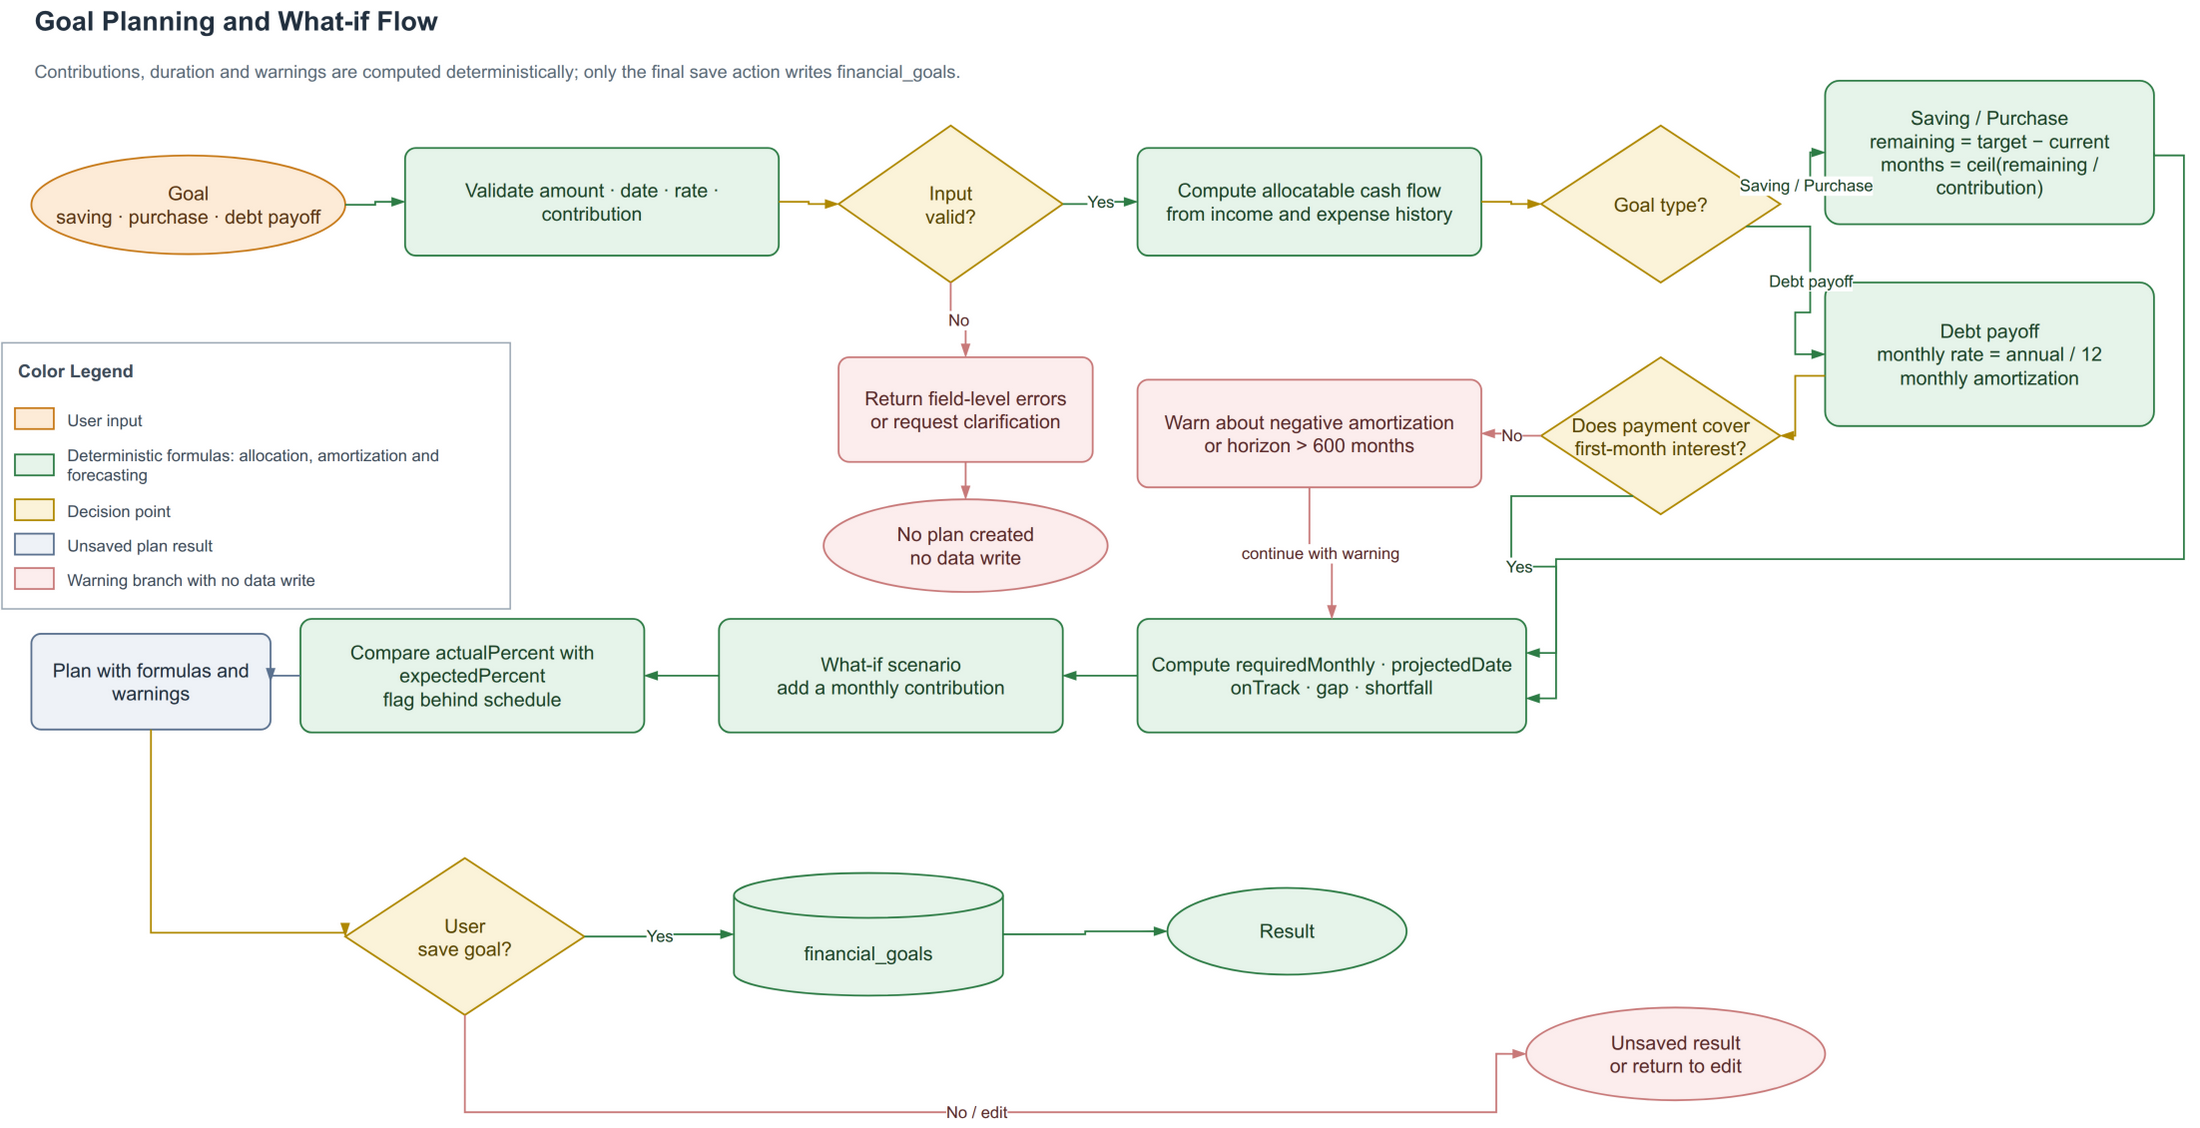

The diagram above was exported from draw.io. Its source (the exported page's mxGraphModel, read from the mxfile embedded in the PNG):
<mxGraphModel dx="1200" dy="800" grid="1" gridSize="10" guides="1" tooltips="1" connect="1" arrows="1" fold="1" page="1" pageScale="1" pageWidth="1500" pageHeight="790" math="0" shadow="0">
  <root>
    <mxCell id="0" />
    <mxCell id="1" parent="0" />
    <mxCell id="t" value="&lt;b&gt;Goal Planning and What-if Flow&lt;/b&gt;" style="text;html=1;align=left;verticalAlign=middle;fontSize=18;fontColor=#22303F;" vertex="1" parent="1">
      <mxGeometry x="40" y="16" width="1120" height="28" as="geometry" />
    </mxCell>
    <mxCell id="st" value="Contributions, duration and warnings are computed deterministically; only the final save action writes financial_goals." style="text;html=1;align=left;verticalAlign=middle;fontSize=12;fontColor=#5A6A78;whiteSpace=wrap;" vertex="1" parent="1">
      <mxGeometry x="40" y="46" width="1240" height="36" as="geometry" />
    </mxCell>
    <mxCell id="start" value="Goal&#10;saving · purchase · debt payoff" style="ellipse;whiteSpace=wrap;html=1;spacing=5;fillColor=#FDEBD7;strokeColor=#C87A18;fontColor=#5A3512;fontSize=13;strokeWidth=1.2;" vertex="1" parent="1">
      <mxGeometry x="40" y="120" width="210" height="66" as="geometry" />
    </mxCell>
    <mxCell id="validate" value="Validate amount · date · rate · contribution" style="rounded=1;arcSize=10;whiteSpace=wrap;html=1;spacing=6;align=center;verticalAlign=middle;fillColor=#E6F4EA;strokeColor=#2E7D46;fontColor=#1B4429;fontSize=13;strokeWidth=1.2;" vertex="1" parent="1">
      <mxGeometry x="290" y="115" width="250" height="72" as="geometry" />
    </mxCell>
    <mxCell id="valid" value="Input&#10;valid?" style="rhombus;whiteSpace=wrap;html=1;spacing=5;align=center;verticalAlign=middle;fillColor=#FBF3D9;strokeColor=#B08900;fontColor=#5A4700;fontSize=13;strokeWidth=1.2;" vertex="1" parent="1">
      <mxGeometry x="580" y="100" width="150" height="105" as="geometry" />
    </mxCell>
    <mxCell id="error" value="Return field-level errors&#10;or request clarification" style="rounded=1;arcSize=10;whiteSpace=wrap;html=1;spacing=6;align=center;verticalAlign=middle;fillColor=#FCEDED;strokeColor=#C97A7A;fontColor=#5A2A2A;fontSize=13;strokeWidth=1.2;" vertex="1" parent="1">
      <mxGeometry x="580" y="255" width="170" height="70" as="geometry" />
    </mxCell>
    <mxCell id="invalid_end" value="No plan created&#10;no data write" style="ellipse;whiteSpace=wrap;html=1;spacing=5;fillColor=#FCEDED;strokeColor=#C97A7A;fontColor=#5A2A2A;fontSize=13;strokeWidth=1.2;" vertex="1" parent="1">
      <mxGeometry x="570" y="350" width="190" height="62" as="geometry" />
    </mxCell>
    <mxCell id="surplus" value="Compute allocatable cash flow&#10;from income and expense history" style="rounded=1;arcSize=10;whiteSpace=wrap;html=1;spacing=6;align=center;verticalAlign=middle;fillColor=#E6F4EA;strokeColor=#2E7D46;fontColor=#1B4429;fontSize=13;strokeWidth=1.2;" vertex="1" parent="1">
      <mxGeometry x="780" y="115" width="230" height="72" as="geometry" />
    </mxCell>
    <mxCell id="type" value="Goal type?" style="rhombus;whiteSpace=wrap;html=1;spacing=5;align=center;verticalAlign=middle;fillColor=#FBF3D9;strokeColor=#B08900;fontColor=#5A4700;fontSize=13;strokeWidth=1.2;" vertex="1" parent="1">
      <mxGeometry x="1050" y="100" width="160" height="105" as="geometry" />
    </mxCell>
    <mxCell id="saving" value="Saving / Purchase&#10;remaining = target − current&#10;months = ceil(remaining / contribution)" style="rounded=1;arcSize=10;whiteSpace=wrap;html=1;spacing=6;align=center;verticalAlign=middle;fillColor=#E6F4EA;strokeColor=#2E7D46;fontColor=#1B4429;fontSize=13;strokeWidth=1.2;" vertex="1" parent="1">
      <mxGeometry x="1240" y="70" width="220" height="96" as="geometry" />
    </mxCell>
    <mxCell id="debt" value="Debt payoff&#10;monthly rate = annual / 12&#10;monthly amortization" style="rounded=1;arcSize=10;whiteSpace=wrap;html=1;spacing=6;align=center;verticalAlign=middle;fillColor=#E6F4EA;strokeColor=#2E7D46;fontColor=#1B4429;fontSize=13;strokeWidth=1.2;" vertex="1" parent="1">
      <mxGeometry x="1240" y="205" width="220" height="96" as="geometry" />
    </mxCell>
    <mxCell id="interest" value="Does payment cover&#10;first-month interest?" style="rhombus;whiteSpace=wrap;html=1;spacing=5;align=center;verticalAlign=middle;fillColor=#FBF3D9;strokeColor=#B08900;fontColor=#5A4700;fontSize=13;strokeWidth=1.2;" vertex="1" parent="1">
      <mxGeometry x="1050" y="255" width="160" height="105" as="geometry" />
    </mxCell>
    <mxCell id="warn" value="Warn about negative amortization&#10;or horizon &gt; 600 months" style="rounded=1;arcSize=10;whiteSpace=wrap;html=1;spacing=6;align=center;verticalAlign=middle;fillColor=#FCEDED;strokeColor=#C97A7A;fontColor=#5A2A2A;fontSize=13;strokeWidth=1.2;" vertex="1" parent="1">
      <mxGeometry x="780" y="270" width="230" height="72" as="geometry" />
    </mxCell>
    <mxCell id="deadline" value="Compute requiredMonthly · projectedDate&#10;onTrack · gap · shortfall" style="rounded=1;arcSize=10;whiteSpace=wrap;html=1;spacing=6;align=center;verticalAlign=middle;fillColor=#E6F4EA;strokeColor=#2E7D46;fontColor=#1B4429;fontSize=13;strokeWidth=1.2;" vertex="1" parent="1">
      <mxGeometry x="780" y="430" width="260" height="76" as="geometry" />
    </mxCell>
    <mxCell id="whatif" value="What-if scenario&#10;add a monthly contribution" style="rounded=1;arcSize=10;whiteSpace=wrap;html=1;spacing=6;align=center;verticalAlign=middle;fillColor=#E6F4EA;strokeColor=#2E7D46;fontColor=#1B4429;fontSize=13;strokeWidth=1.2;" vertex="1" parent="1">
      <mxGeometry x="500" y="430" width="230" height="76" as="geometry" />
    </mxCell>
    <mxCell id="progress" value="Compare actualPercent with expectedPercent&#10;flag behind schedule" style="rounded=1;arcSize=10;whiteSpace=wrap;html=1;spacing=6;align=center;verticalAlign=middle;fillColor=#E6F4EA;strokeColor=#2E7D46;fontColor=#1B4429;fontSize=13;strokeWidth=1.2;" vertex="1" parent="1">
      <mxGeometry x="220" y="430" width="230" height="76" as="geometry" />
    </mxCell>
    <mxCell id="plan" value="Plan with formulas and warnings" style="rounded=1;arcSize=10;whiteSpace=wrap;html=1;spacing=6;align=center;verticalAlign=middle;fillColor=#EEF2F7;strokeColor=#5B7290;fontColor=#22303F;fontSize=13;strokeWidth=1.2;" vertex="1" parent="1">
      <mxGeometry x="40" y="440" width="160" height="64" as="geometry" />
    </mxCell>
    <mxCell id="saveq" value="User&#10;save goal?" style="rhombus;whiteSpace=wrap;html=1;spacing=5;align=center;verticalAlign=middle;fillColor=#FBF3D9;strokeColor=#B08900;fontColor=#5A4700;fontSize=13;strokeWidth=1.2;" vertex="1" parent="1">
      <mxGeometry x="250" y="590" width="160" height="105" as="geometry" />
    </mxCell>
    <mxCell id="goals" value="financial_goals" style="shape=cylinder3;boundedLbl=1;whiteSpace=wrap;html=1;fillColor=#E6F4EA;strokeColor=#2E7D46;fontColor=#1B4429;fontSize=13;strokeWidth=1.2;" vertex="1" parent="1">
      <mxGeometry x="510" y="600" width="180" height="82" as="geometry" />
    </mxCell>
    <mxCell id="end" value="Result" style="ellipse;whiteSpace=wrap;html=1;spacing=5;fillColor=#E6F4EA;strokeColor=#2E7D46;fontColor=#1B4429;fontSize=13;strokeWidth=1.2;" vertex="1" parent="1">
      <mxGeometry x="800" y="610" width="160" height="58" as="geometry" />
    </mxCell>
    <mxCell id="unsaved" value="Unsaved result&#10;or return to edit" style="ellipse;whiteSpace=wrap;html=1;spacing=5;fillColor=#FCEDED;strokeColor=#C97A7A;fontColor=#5A2A2A;fontSize=13;strokeWidth=1.2;" vertex="1" parent="1">
      <mxGeometry x="1040" y="690" width="200" height="62" as="geometry" />
    </mxCell>
    <mxCell id="e1" value="" style="edgeStyle=orthogonalEdgeStyle;rounded=0;curved=0;orthogonalLoop=1;jettySize=auto;html=1;strokeColor=#2E7D46;fontColor=#1B4429;fontSize=11;labelBackgroundColor=#FFFFFF;strokeWidth=1.2;endArrow=blockThin;endFill=1;exitX=1;exitY=0.5;exitDx=0;exitDy=0;entryX=0;entryY=0.5;entryDx=0;entryDy=0;" edge="1" parent="1" source="start" target="validate">
      <mxGeometry relative="1" as="geometry" />
    </mxCell>
    <mxCell id="e2" value="" style="edgeStyle=orthogonalEdgeStyle;rounded=0;curved=0;orthogonalLoop=1;jettySize=auto;html=1;strokeColor=#B08900;fontColor=#5A4700;fontSize=11;labelBackgroundColor=#FFFFFF;strokeWidth=1.2;endArrow=blockThin;endFill=1;exitX=1;exitY=0.5;exitDx=0;exitDy=0;entryX=0;entryY=0.5;entryDx=0;entryDy=0;" edge="1" parent="1" source="validate" target="valid">
      <mxGeometry relative="1" as="geometry" />
    </mxCell>
    <mxCell id="e3" value="No" style="edgeStyle=orthogonalEdgeStyle;rounded=0;curved=0;orthogonalLoop=1;jettySize=auto;html=1;strokeColor=#C97A7A;fontColor=#5A2A2A;fontSize=11;labelBackgroundColor=#FFFFFF;strokeWidth=1.2;endArrow=blockThin;endFill=1;exitX=0.5;exitY=1;exitDx=0;exitDy=0;entryX=0.5;entryY=0;entryDx=0;entryDy=0;" edge="1" parent="1" source="valid" target="error">
      <mxGeometry relative="1" as="geometry" />
    </mxCell>
    <mxCell id="e4" value="" style="edgeStyle=orthogonalEdgeStyle;rounded=0;curved=0;orthogonalLoop=1;jettySize=auto;html=1;strokeColor=#C97A7A;fontColor=#5A2A2A;fontSize=11;labelBackgroundColor=#FFFFFF;strokeWidth=1.2;endArrow=blockThin;endFill=1;exitX=0.5;exitY=1;exitDx=0;exitDy=0;entryX=0.5;entryY=0;entryDx=0;entryDy=0;" edge="1" parent="1" source="error" target="invalid_end">
      <mxGeometry relative="1" as="geometry" />
    </mxCell>
    <mxCell id="e5" value="Yes" style="edgeStyle=orthogonalEdgeStyle;rounded=0;curved=0;orthogonalLoop=1;jettySize=auto;html=1;strokeColor=#2E7D46;fontColor=#1B4429;fontSize=11;labelBackgroundColor=#FFFFFF;strokeWidth=1.2;endArrow=blockThin;endFill=1;exitX=1;exitY=0.5;exitDx=0;exitDy=0;entryX=0;entryY=0.5;entryDx=0;entryDy=0;" edge="1" parent="1" source="valid" target="surplus">
      <mxGeometry relative="1" as="geometry" />
    </mxCell>
    <mxCell id="e6" value="" style="edgeStyle=orthogonalEdgeStyle;rounded=0;curved=0;orthogonalLoop=1;jettySize=auto;html=1;strokeColor=#B08900;fontColor=#5A4700;fontSize=11;labelBackgroundColor=#FFFFFF;strokeWidth=1.2;endArrow=blockThin;endFill=1;exitX=1;exitY=0.5;exitDx=0;exitDy=0;entryX=0;entryY=0.5;entryDx=0;entryDy=0;" edge="1" parent="1" source="surplus" target="type">
      <mxGeometry relative="1" as="geometry" />
    </mxCell>
    <mxCell id="e7" value="Saving / Purchase" style="edgeStyle=orthogonalEdgeStyle;rounded=0;curved=0;orthogonalLoop=1;jettySize=auto;html=1;strokeColor=#2E7D46;fontColor=#1B4429;fontSize=11;labelBackgroundColor=#FFFFFF;strokeWidth=1.2;endArrow=blockThin;endFill=1;exitX=1;exitY=0.35;exitDx=0;exitDy=0;entryX=0;entryY=0.5;entryDx=0;entryDy=0;" edge="1" parent="1" source="type" target="saving">
      <mxGeometry relative="1" as="geometry" />
    </mxCell>
    <mxCell id="e8" value="Debt payoff" style="edgeStyle=orthogonalEdgeStyle;rounded=0;curved=0;orthogonalLoop=1;jettySize=auto;html=1;strokeColor=#2E7D46;fontColor=#1B4429;fontSize=11;labelBackgroundColor=#FFFFFF;strokeWidth=1.2;endArrow=blockThin;endFill=1;exitX=1;exitY=0.7;exitDx=0;exitDy=0;entryX=0;entryY=0.5;entryDx=0;entryDy=0;" edge="1" parent="1" source="type" target="debt">
      <mxGeometry relative="1" as="geometry" />
    </mxCell>
    <mxCell id="e9" value="" style="edgeStyle=orthogonalEdgeStyle;rounded=0;curved=0;orthogonalLoop=1;jettySize=auto;html=1;strokeColor=#B08900;fontColor=#5A4700;fontSize=11;labelBackgroundColor=#FFFFFF;strokeWidth=1.2;endArrow=blockThin;endFill=1;exitX=0;exitY=0.65;exitDx=0;exitDy=0;entryX=1;entryY=0.5;entryDx=0;entryDy=0;" edge="1" parent="1" source="debt" target="interest">
      <mxGeometry relative="1" as="geometry" />
    </mxCell>
    <mxCell id="e10" value="No" style="edgeStyle=orthogonalEdgeStyle;rounded=0;curved=0;orthogonalLoop=1;jettySize=auto;html=1;strokeColor=#C97A7A;fontColor=#5A2A2A;fontSize=11;labelBackgroundColor=#FFFFFF;strokeWidth=1.2;endArrow=blockThin;endFill=1;exitX=0;exitY=0.5;exitDx=0;exitDy=0;entryX=1;entryY=0.5;entryDx=0;entryDy=0;" edge="1" parent="1" source="interest" target="warn">
      <mxGeometry relative="1" as="geometry" />
    </mxCell>
    <mxCell id="e11" value="" style="edgeStyle=orthogonalEdgeStyle;rounded=0;curved=0;orthogonalLoop=1;jettySize=auto;html=1;strokeColor=#2E7D46;fontColor=#1B4429;fontSize=11;labelBackgroundColor=#FFFFFF;strokeWidth=1.2;endArrow=blockThin;endFill=1;exitX=1;exitY=0.5;exitDx=0;exitDy=0;entryX=1;entryY=0.3;entryDx=0;entryDy=0;" edge="1" parent="1" source="saving" target="deadline">
      <mxGeometry relative="1" as="geometry">
        <Array as="points">
          <mxPoint x="1480" y="120" />
          <mxPoint x="1480" y="390" />
          <mxPoint x="1060" y="390" />
        </Array>
      </mxGeometry>
    </mxCell>
    <mxCell id="e12" value="Yes" style="edgeStyle=orthogonalEdgeStyle;rounded=0;curved=0;orthogonalLoop=1;jettySize=auto;html=1;strokeColor=#2E7D46;fontColor=#1B4429;fontSize=11;labelBackgroundColor=#FFFFFF;strokeWidth=1.2;endArrow=blockThin;endFill=1;exitX=0.35;exitY=1;exitDx=0;exitDy=0;entryX=1;entryY=0.7;entryDx=0;entryDy=0;" edge="1" parent="1" source="interest" target="deadline">
      <mxGeometry relative="1" as="geometry" />
    </mxCell>
    <mxCell id="e13" value="continue with warning" style="edgeStyle=orthogonalEdgeStyle;rounded=0;curved=0;orthogonalLoop=1;jettySize=auto;html=1;strokeColor=#C97A7A;fontColor=#5A2A2A;fontSize=11;labelBackgroundColor=#FFFFFF;strokeWidth=1.2;endArrow=blockThin;endFill=1;exitX=0.5;exitY=1;exitDx=0;exitDy=0;entryX=0.5;entryY=0;entryDx=0;entryDy=0;" edge="1" parent="1" source="warn" target="deadline">
      <mxGeometry relative="1" as="geometry" />
    </mxCell>
    <mxCell id="e14" value="" style="edgeStyle=orthogonalEdgeStyle;rounded=0;curved=0;orthogonalLoop=1;jettySize=auto;html=1;strokeColor=#2E7D46;fontColor=#1B4429;fontSize=11;labelBackgroundColor=#FFFFFF;strokeWidth=1.2;endArrow=blockThin;endFill=1;exitX=0;exitY=0.5;exitDx=0;exitDy=0;entryX=1;entryY=0.5;entryDx=0;entryDy=0;" edge="1" parent="1" source="deadline" target="whatif">
      <mxGeometry relative="1" as="geometry" />
    </mxCell>
    <mxCell id="e15" value="" style="edgeStyle=orthogonalEdgeStyle;rounded=0;curved=0;orthogonalLoop=1;jettySize=auto;html=1;strokeColor=#2E7D46;fontColor=#1B4429;fontSize=11;labelBackgroundColor=#FFFFFF;strokeWidth=1.2;endArrow=blockThin;endFill=1;exitX=0;exitY=0.5;exitDx=0;exitDy=0;entryX=1;entryY=0.5;entryDx=0;entryDy=0;" edge="1" parent="1" source="whatif" target="progress">
      <mxGeometry relative="1" as="geometry" />
    </mxCell>
    <mxCell id="e16" value="" style="edgeStyle=orthogonalEdgeStyle;rounded=0;curved=0;orthogonalLoop=1;jettySize=auto;html=1;strokeColor=#5B7290;fontColor=#22303F;fontSize=11;labelBackgroundColor=#FFFFFF;strokeWidth=1.2;endArrow=blockThin;endFill=1;exitX=0;exitY=0.5;exitDx=0;exitDy=0;entryX=1;entryY=0.5;entryDx=0;entryDy=0;" edge="1" parent="1" source="progress" target="plan">
      <mxGeometry relative="1" as="geometry" />
    </mxCell>
    <mxCell id="e17" value="" style="edgeStyle=orthogonalEdgeStyle;rounded=0;curved=0;orthogonalLoop=1;jettySize=auto;html=1;strokeColor=#B08900;fontColor=#5A4700;fontSize=11;labelBackgroundColor=#FFFFFF;strokeWidth=1.2;endArrow=blockThin;endFill=1;exitX=0.5;exitY=1;exitDx=0;exitDy=0;entryX=0;entryY=0.5;entryDx=0;entryDy=0;" edge="1" parent="1" source="plan" target="saveq">
      <mxGeometry relative="1" as="geometry">
        <Array as="points">
          <mxPoint x="120" y="640" />
        </Array>
      </mxGeometry>
    </mxCell>
    <mxCell id="e18" value="Yes" style="edgeStyle=orthogonalEdgeStyle;rounded=0;curved=0;orthogonalLoop=1;jettySize=auto;html=1;strokeColor=#2E7D46;fontColor=#1B4429;fontSize=11;labelBackgroundColor=#FFFFFF;strokeWidth=1.2;endArrow=blockThin;endFill=1;exitX=1;exitY=0.5;exitDx=0;exitDy=0;entryX=0;entryY=0.5;entryDx=0;entryDy=0;" edge="1" parent="1" source="saveq" target="goals">
      <mxGeometry relative="1" as="geometry" />
    </mxCell>
    <mxCell id="e19" value="" style="edgeStyle=orthogonalEdgeStyle;rounded=0;curved=0;orthogonalLoop=1;jettySize=auto;html=1;strokeColor=#2E7D46;fontColor=#1B4429;fontSize=11;labelBackgroundColor=#FFFFFF;strokeWidth=1.2;endArrow=blockThin;endFill=1;exitX=1;exitY=0.5;exitDx=0;exitDy=0;entryX=0;entryY=0.5;entryDx=0;entryDy=0;" edge="1" parent="1" source="goals" target="end">
      <mxGeometry relative="1" as="geometry" />
    </mxCell>
    <mxCell id="e20" value="No / edit" style="edgeStyle=orthogonalEdgeStyle;rounded=0;curved=0;orthogonalLoop=1;jettySize=auto;html=1;strokeColor=#C97A7A;fontColor=#5A2A2A;fontSize=11;labelBackgroundColor=#FFFFFF;strokeWidth=1.2;endArrow=blockThin;endFill=1;exitX=0.5;exitY=1;exitDx=0;exitDy=0;entryX=0;entryY=0.5;entryDx=0;entryDy=0;" edge="1" parent="1" source="saveq" target="unsaved">
      <mxGeometry relative="1" as="geometry">
        <Array as="points">
          <mxPoint x="330" y="760" />
          <mxPoint x="1020" y="760" />
          <mxPoint x="1020" y="721" />
        </Array>
      </mxGeometry>
    </mxCell>
    <mxCell id="lg" value="Color Legend" style="rounded=0;whiteSpace=wrap;html=1;align=left;verticalAlign=top;spacingTop=6;spacingLeft=9;fillColor=#FFFFFF;strokeColor=#9AA7B4;fontColor=#3D4B5A;fontSize=12;fontStyle=1;strokeWidth=1;dashed=0;" vertex="1" parent="1">
      <mxGeometry x="20" y="245" width="340" height="178" as="geometry" />
    </mxCell>
    <mxCell id="lg-s0" value="" style="rounded=0;html=1;fillColor=#FDEBD7;strokeColor=#C87A18;strokeWidth=1.2;" vertex="1" parent="1">
      <mxGeometry x="29" y="289" width="26" height="14" as="geometry" />
    </mxCell>
    <mxCell id="lg-t0" value="User input" style="text;html=1;align=left;verticalAlign=middle;fontSize=11;fontColor=#3D4B5A;whiteSpace=wrap;" vertex="1" parent="1">
      <mxGeometry x="62" y="285" width="284" height="23" as="geometry" />
    </mxCell>
    <mxCell id="lg-s1" value="" style="rounded=0;html=1;fillColor=#E6F4EA;strokeColor=#2E7D46;strokeWidth=1.2;" vertex="1" parent="1">
      <mxGeometry x="29" y="320" width="26" height="14" as="geometry" />
    </mxCell>
    <mxCell id="lg-t1" value="Deterministic formulas: allocation, amortization and forecasting" style="text;html=1;align=left;verticalAlign=middle;fontSize=11;fontColor=#3D4B5A;whiteSpace=wrap;" vertex="1" parent="1">
      <mxGeometry x="62" y="308" width="284" height="38" as="geometry" />
    </mxCell>
    <mxCell id="lg-s2" value="" style="rounded=0;html=1;fillColor=#FBF3D9;strokeColor=#B08900;strokeWidth=1.2;" vertex="1" parent="1">
      <mxGeometry x="29" y="350" width="26" height="14" as="geometry" />
    </mxCell>
    <mxCell id="lg-t2" value="Decision point" style="text;html=1;align=left;verticalAlign=middle;fontSize=11;fontColor=#3D4B5A;whiteSpace=wrap;" vertex="1" parent="1">
      <mxGeometry x="62" y="346" width="284" height="23" as="geometry" />
    </mxCell>
    <mxCell id="lg-s3" value="" style="rounded=0;html=1;fillColor=#EEF2F7;strokeColor=#5B7290;strokeWidth=1.2;" vertex="1" parent="1">
      <mxGeometry x="29" y="373" width="26" height="14" as="geometry" />
    </mxCell>
    <mxCell id="lg-t3" value="Unsaved plan result" style="text;html=1;align=left;verticalAlign=middle;fontSize=11;fontColor=#3D4B5A;whiteSpace=wrap;" vertex="1" parent="1">
      <mxGeometry x="62" y="369" width="284" height="23" as="geometry" />
    </mxCell>
    <mxCell id="lg-s4" value="" style="rounded=0;html=1;fillColor=#FCEDED;strokeColor=#C97A7A;strokeWidth=1.2;" vertex="1" parent="1">
      <mxGeometry x="29" y="396" width="26" height="14" as="geometry" />
    </mxCell>
    <mxCell id="lg-t4" value="Warning branch with no data write" style="text;html=1;align=left;verticalAlign=middle;fontSize=11;fontColor=#3D4B5A;whiteSpace=wrap;" vertex="1" parent="1">
      <mxGeometry x="62" y="392" width="284" height="23" as="geometry" />
    </mxCell>
  </root>
</mxGraphModel>